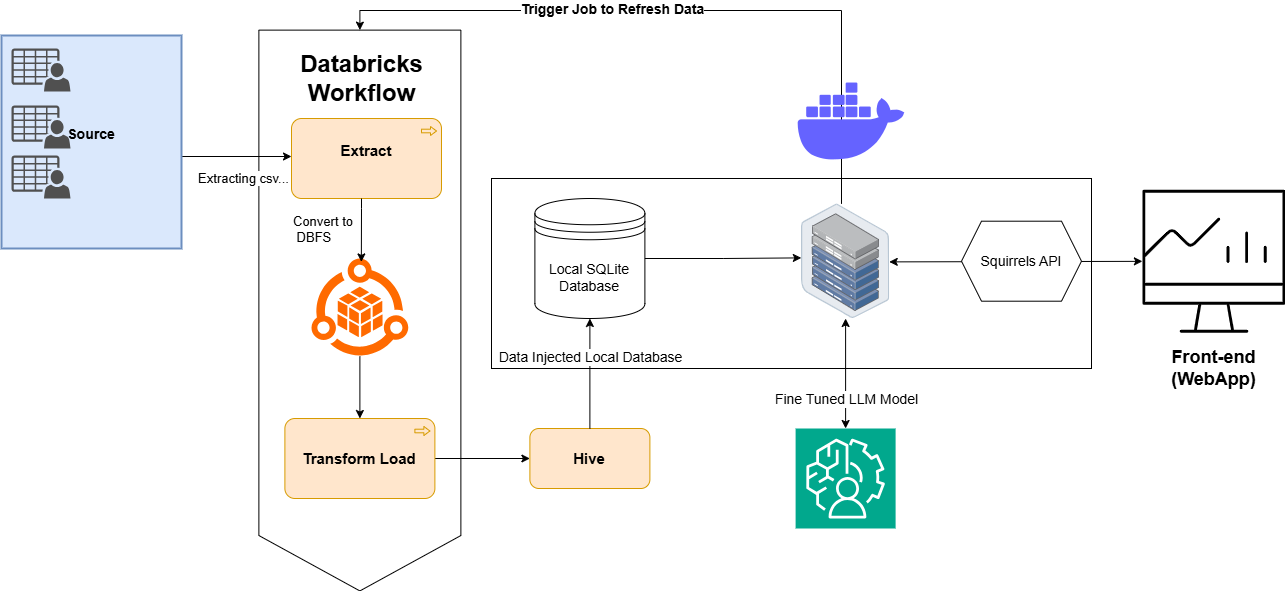

The diagram above was exported from draw.io. Its source (the exported page's mxGraphModel, read from the mxfile embedded in the PNG):
<mxGraphModel dx="1877" dy="1699" grid="1" gridSize="10" guides="1" tooltips="1" connect="1" arrows="1" fold="1" page="1" pageScale="1" pageWidth="827" pageHeight="1169" math="0" shadow="0">
  <root>
    <mxCell id="0" />
    <mxCell id="1" parent="0" />
    <mxCell id="1l3MjUbMn3Hx7xSKNfcW-85" value="" style="rounded=0;whiteSpace=wrap;html=1;" vertex="1" parent="1">
      <mxGeometry x="-10" y="-20" width="600" height="190" as="geometry" />
    </mxCell>
    <mxCell id="1l3MjUbMn3Hx7xSKNfcW-64" value="" style="html=1;shadow=0;dashed=0;align=center;verticalAlign=middle;shape=mxgraph.arrows2.arrow;dy=0;dx=55.4;notch=0;rotation=90;" vertex="1" parent="1">
      <mxGeometry x="-422.02" y="11.02" width="560.81" height="202" as="geometry" />
    </mxCell>
    <mxCell id="1l3MjUbMn3Hx7xSKNfcW-35" style="edgeStyle=orthogonalEdgeStyle;rounded=0;orthogonalLoop=1;jettySize=auto;html=1;exitX=1;exitY=0.5;exitDx=0;exitDy=0;" edge="1" parent="1" source="5" target="1l3MjUbMn3Hx7xSKNfcW-30">
      <mxGeometry relative="1" as="geometry">
        <Array as="points">
          <mxPoint x="-320" y="-42" />
        </Array>
      </mxGeometry>
    </mxCell>
    <mxCell id="1l3MjUbMn3Hx7xSKNfcW-37" value="Extracting csv..." style="edgeLabel;html=1;align=center;verticalAlign=middle;resizable=0;points=[];fontSize=13;" vertex="1" connectable="0" parent="1l3MjUbMn3Hx7xSKNfcW-35">
      <mxGeometry x="0.1158" y="-1" relative="1" as="geometry">
        <mxPoint x="7" y="20" as="offset" />
      </mxGeometry>
    </mxCell>
    <mxCell id="5" value="Source&#10;" style="whiteSpace=wrap;strokeWidth=2;fontSize=14;fillColor=#dae8fc;strokeColor=#6c8ebf;fontStyle=1;fontFamily=Helvetica;" parent="1" vertex="1">
      <mxGeometry x="-500" y="-163" width="180" height="213" as="geometry" />
    </mxCell>
    <mxCell id="1l3MjUbMn3Hx7xSKNfcW-20" value="" style="sketch=0;pointerEvents=1;shadow=0;dashed=0;html=1;strokeColor=none;fillColor=#505050;labelPosition=center;verticalLabelPosition=bottom;verticalAlign=top;outlineConnect=0;align=center;shape=mxgraph.office.users.csv_file;" vertex="1" parent="1">
      <mxGeometry x="-490" y="-150" width="59" height="43" as="geometry" />
    </mxCell>
    <mxCell id="1l3MjUbMn3Hx7xSKNfcW-25" value="" style="sketch=0;pointerEvents=1;shadow=0;dashed=0;html=1;strokeColor=none;fillColor=#505050;labelPosition=center;verticalLabelPosition=bottom;verticalAlign=top;outlineConnect=0;align=center;shape=mxgraph.office.users.csv_file;" vertex="1" parent="1">
      <mxGeometry x="-490" y="-93" width="59" height="43" as="geometry" />
    </mxCell>
    <mxCell id="1l3MjUbMn3Hx7xSKNfcW-26" value="" style="sketch=0;pointerEvents=1;shadow=0;dashed=0;html=1;strokeColor=none;fillColor=#505050;labelPosition=center;verticalLabelPosition=bottom;verticalAlign=top;outlineConnect=0;align=center;shape=mxgraph.office.users.csv_file;" vertex="1" parent="1">
      <mxGeometry x="-490" y="-43" width="59" height="43" as="geometry" />
    </mxCell>
    <mxCell id="1l3MjUbMn3Hx7xSKNfcW-58" value="" style="edgeStyle=orthogonalEdgeStyle;rounded=0;orthogonalLoop=1;jettySize=auto;html=1;" edge="1" parent="1" source="1l3MjUbMn3Hx7xSKNfcW-28" target="1l3MjUbMn3Hx7xSKNfcW-42">
      <mxGeometry relative="1" as="geometry" />
    </mxCell>
    <mxCell id="1l3MjUbMn3Hx7xSKNfcW-28" value="" style="points=[];aspect=fixed;html=1;align=center;shadow=0;dashed=0;fillColor=#FF6A00;strokeColor=none;shape=mxgraph.alibaba_cloud.dbfs_database_file_system;" vertex="1" parent="1">
      <mxGeometry x="-190" y="60" width="96.78" height="98" as="geometry" />
    </mxCell>
    <mxCell id="1l3MjUbMn3Hx7xSKNfcW-30" value="&lt;b&gt;&lt;font style=&quot;font-size: 15px;&quot; face=&quot;Helvetica&quot;&gt;Extract&lt;/font&gt;&lt;/b&gt;&lt;div&gt;&lt;b&gt;&lt;font face=&quot;Helvetica&quot;&gt;&lt;br&gt;&lt;/font&gt;&lt;/b&gt;&lt;/div&gt;" style="html=1;outlineConnect=0;whiteSpace=wrap;shape=mxgraph.archimate3.application;appType=proc;archiType=rounded;fillColor=#ffe6cc;strokeColor=#d79b00;" vertex="1" parent="1">
      <mxGeometry x="-210" y="-80" width="150" height="80" as="geometry" />
    </mxCell>
    <mxCell id="1l3MjUbMn3Hx7xSKNfcW-38" style="edgeStyle=orthogonalEdgeStyle;rounded=0;orthogonalLoop=1;jettySize=auto;html=1;entryX=0.515;entryY=0.035;entryDx=0;entryDy=0;entryPerimeter=0;" edge="1" parent="1" source="1l3MjUbMn3Hx7xSKNfcW-30" target="1l3MjUbMn3Hx7xSKNfcW-28">
      <mxGeometry relative="1" as="geometry">
        <Array as="points">
          <mxPoint x="-140" y="10" />
          <mxPoint x="-140" y="10" />
        </Array>
      </mxGeometry>
    </mxCell>
    <mxCell id="1l3MjUbMn3Hx7xSKNfcW-40" value="Convert to&amp;nbsp;&lt;div&gt;&amp;nbsp;DBFS&lt;/div&gt;" style="edgeLabel;html=1;align=left;verticalAlign=middle;resizable=0;points=[];fontSize=13;" vertex="1" connectable="0" parent="1l3MjUbMn3Hx7xSKNfcW-38">
      <mxGeometry x="-0.1869" y="4" relative="1" as="geometry">
        <mxPoint x="-74" y="4" as="offset" />
      </mxGeometry>
    </mxCell>
    <mxCell id="1l3MjUbMn3Hx7xSKNfcW-60" value="" style="edgeStyle=orthogonalEdgeStyle;rounded=0;orthogonalLoop=1;jettySize=auto;html=1;" edge="1" parent="1" source="1l3MjUbMn3Hx7xSKNfcW-42" target="1l3MjUbMn3Hx7xSKNfcW-59">
      <mxGeometry relative="1" as="geometry" />
    </mxCell>
    <mxCell id="1l3MjUbMn3Hx7xSKNfcW-42" value="&lt;b&gt;&lt;font style=&quot;font-size: 15px;&quot; face=&quot;Helvetica&quot;&gt;Transform Load&lt;/font&gt;&lt;/b&gt;" style="html=1;outlineConnect=0;whiteSpace=wrap;shape=mxgraph.archimate3.application;appType=proc;archiType=rounded;fillColor=#ffe6cc;strokeColor=#d79b00;" vertex="1" parent="1">
      <mxGeometry x="-216.61" y="220" width="150" height="80" as="geometry" />
    </mxCell>
    <mxCell id="1l3MjUbMn3Hx7xSKNfcW-59" value="&lt;b&gt;&lt;font style=&quot;font-size: 15px;&quot;&gt;Hive&lt;/font&gt;&lt;/b&gt;" style="rounded=1;whiteSpace=wrap;html=1;fillColor=#ffe6cc;strokeColor=#d79b00;" vertex="1" parent="1">
      <mxGeometry x="28.389999999999986" y="230" width="120" height="60" as="geometry" />
    </mxCell>
    <mxCell id="1l3MjUbMn3Hx7xSKNfcW-62" style="edgeStyle=orthogonalEdgeStyle;rounded=0;orthogonalLoop=1;jettySize=auto;html=1;entryX=0.5;entryY=1;entryDx=0;entryDy=0;" edge="1" parent="1" source="1l3MjUbMn3Hx7xSKNfcW-59" target="1l3MjUbMn3Hx7xSKNfcW-66">
      <mxGeometry relative="1" as="geometry">
        <mxPoint x="88.91920000000005" y="32.651800000000094" as="targetPoint" />
      </mxGeometry>
    </mxCell>
    <mxCell id="1l3MjUbMn3Hx7xSKNfcW-63" value="&lt;font&gt;Data Injected Local Database&lt;/font&gt;" style="edgeLabel;html=1;align=center;verticalAlign=middle;resizable=0;points=[];fontSize=14;" vertex="1" connectable="0" parent="1l3MjUbMn3Hx7xSKNfcW-62">
      <mxGeometry x="-0.0263" y="-1" relative="1" as="geometry">
        <mxPoint x="-1" y="-18" as="offset" />
      </mxGeometry>
    </mxCell>
    <mxCell id="1l3MjUbMn3Hx7xSKNfcW-65" value="Databricks&lt;div&gt;Workflow&lt;/div&gt;" style="text;strokeColor=none;fillColor=none;html=1;fontSize=24;fontStyle=1;verticalAlign=middle;align=center;" vertex="1" parent="1">
      <mxGeometry x="-190" y="-140" width="100" height="40" as="geometry" />
    </mxCell>
    <mxCell id="1l3MjUbMn3Hx7xSKNfcW-66" value="&lt;font style=&quot;font-size: 14px;&quot;&gt;Local SQLite Database&lt;/font&gt;" style="shape=datastore;whiteSpace=wrap;html=1;" vertex="1" parent="1">
      <mxGeometry x="33.39" width="110" height="120" as="geometry" />
    </mxCell>
    <mxCell id="1l3MjUbMn3Hx7xSKNfcW-67" value="" style="image;points=[];aspect=fixed;html=1;align=center;shadow=0;dashed=0;image=img/lib/allied_telesis/storage/Datacenter_Server_Half_Rack_ToR.svg;" vertex="1" parent="1">
      <mxGeometry x="300" y="5.4" width="88.2" height="114.6" as="geometry" />
    </mxCell>
    <mxCell id="1l3MjUbMn3Hx7xSKNfcW-68" style="edgeStyle=orthogonalEdgeStyle;rounded=0;orthogonalLoop=1;jettySize=auto;html=1;entryX=0;entryY=0.5;entryDx=0;entryDy=0;entryPerimeter=0;" edge="1" parent="1" source="1l3MjUbMn3Hx7xSKNfcW-67" target="1l3MjUbMn3Hx7xSKNfcW-64">
      <mxGeometry relative="1" as="geometry">
        <Array as="points">
          <mxPoint x="340" y="-188" />
          <mxPoint x="-142" y="-188" />
        </Array>
      </mxGeometry>
    </mxCell>
    <mxCell id="1l3MjUbMn3Hx7xSKNfcW-69" value="Trigger Job to Refresh Data" style="edgeLabel;html=1;align=center;verticalAlign=middle;resizable=0;points=[];fontSize=14;fontStyle=1" vertex="1" connectable="0" parent="1l3MjUbMn3Hx7xSKNfcW-68">
      <mxGeometry x="0.0792" y="-2" relative="1" as="geometry">
        <mxPoint x="-48" as="offset" />
      </mxGeometry>
    </mxCell>
    <mxCell id="1l3MjUbMn3Hx7xSKNfcW-70" style="edgeStyle=orthogonalEdgeStyle;rounded=0;orthogonalLoop=1;jettySize=auto;html=1;entryX=-0.002;entryY=0.471;entryDx=0;entryDy=0;entryPerimeter=0;" edge="1" parent="1" source="1l3MjUbMn3Hx7xSKNfcW-66" target="1l3MjUbMn3Hx7xSKNfcW-67">
      <mxGeometry relative="1" as="geometry" />
    </mxCell>
    <mxCell id="1l3MjUbMn3Hx7xSKNfcW-72" value="" style="sketch=0;verticalLabelPosition=bottom;sketch=0;aspect=fixed;html=1;verticalAlign=top;strokeColor=none;fillColor=#000000;align=center;outlineConnect=0;pointerEvents=1;shape=mxgraph.citrix2.professional_graphics_desktop;" vertex="1" parent="1">
      <mxGeometry x="640.9" y="-8.8" width="143.08" height="143" as="geometry" />
    </mxCell>
    <mxCell id="1l3MjUbMn3Hx7xSKNfcW-73" value="Front-end&lt;div&gt;(WebApp)&lt;/div&gt;" style="text;strokeColor=none;fillColor=none;html=1;fontSize=18;fontStyle=1;verticalAlign=middle;align=center;" vertex="1" parent="1">
      <mxGeometry x="662.44" y="150" width="100" height="40" as="geometry" />
    </mxCell>
    <mxCell id="1l3MjUbMn3Hx7xSKNfcW-76" value="" style="endArrow=classic;startArrow=classic;html=1;rounded=0;exitX=0.995;exitY=0.506;exitDx=0;exitDy=0;exitPerimeter=0;" edge="1" parent="1" source="1l3MjUbMn3Hx7xSKNfcW-67" target="1l3MjUbMn3Hx7xSKNfcW-72">
      <mxGeometry width="50" height="50" relative="1" as="geometry">
        <mxPoint x="457" y="137.02" as="sourcePoint" />
        <mxPoint x="507" y="87.02000000000001" as="targetPoint" />
      </mxGeometry>
    </mxCell>
    <mxCell id="1l3MjUbMn3Hx7xSKNfcW-77" value="Text" style="edgeLabel;html=1;align=center;verticalAlign=middle;resizable=0;points=[];" vertex="1" connectable="0" parent="1l3MjUbMn3Hx7xSKNfcW-76">
      <mxGeometry x="0.0495" relative="1" as="geometry">
        <mxPoint as="offset" />
      </mxGeometry>
    </mxCell>
    <mxCell id="1l3MjUbMn3Hx7xSKNfcW-78" value="&lt;font style=&quot;font-size: 14px;&quot;&gt;Squirrels API&lt;/font&gt;" style="shape=hexagon;perimeter=hexagonPerimeter2;whiteSpace=wrap;html=1;fixedSize=1;" vertex="1" parent="1">
      <mxGeometry x="460" y="22.7" width="120" height="80" as="geometry" />
    </mxCell>
    <mxCell id="1l3MjUbMn3Hx7xSKNfcW-79" value="" style="sketch=0;points=[[0,0,0],[0.25,0,0],[0.5,0,0],[0.75,0,0],[1,0,0],[0,1,0],[0.25,1,0],[0.5,1,0],[0.75,1,0],[1,1,0],[0,0.25,0],[0,0.5,0],[0,0.75,0],[1,0.25,0],[1,0.5,0],[1,0.75,0]];outlineConnect=0;fontColor=#232F3E;fillColor=#01A88D;strokeColor=#ffffff;dashed=0;verticalLabelPosition=bottom;verticalAlign=top;align=center;html=1;fontSize=12;fontStyle=0;aspect=fixed;shape=mxgraph.aws4.resourceIcon;resIcon=mxgraph.aws4.augmented_ai;" vertex="1" parent="1">
      <mxGeometry x="294.1" y="230" width="100" height="100" as="geometry" />
    </mxCell>
    <mxCell id="1l3MjUbMn3Hx7xSKNfcW-80" style="edgeStyle=orthogonalEdgeStyle;rounded=0;orthogonalLoop=1;jettySize=auto;html=1;entryX=0.5;entryY=0;entryDx=0;entryDy=0;entryPerimeter=0;startArrow=classic;startFill=1;" edge="1" parent="1" source="1l3MjUbMn3Hx7xSKNfcW-67" target="1l3MjUbMn3Hx7xSKNfcW-79">
      <mxGeometry relative="1" as="geometry" />
    </mxCell>
    <mxCell id="1l3MjUbMn3Hx7xSKNfcW-81" value="Fine Tuned LLM Model" style="edgeLabel;html=1;align=center;verticalAlign=middle;resizable=0;points=[];fontSize=14;" vertex="1" connectable="0" parent="1l3MjUbMn3Hx7xSKNfcW-80">
      <mxGeometry x="0.1067" y="3" relative="1" as="geometry">
        <mxPoint x="-3" y="19" as="offset" />
      </mxGeometry>
    </mxCell>
    <mxCell id="1l3MjUbMn3Hx7xSKNfcW-82" value="" style="shape=image;html=1;verticalAlign=top;verticalLabelPosition=bottom;labelBackgroundColor=#ffffff;imageAspect=0;aspect=fixed;image=https://cdn1.iconfinder.com/data/icons/unicons-line-vol-3/24/docker-128.png" vertex="1" parent="1">
      <mxGeometry x="286" y="-140" width="128" height="128" as="geometry" />
    </mxCell>
  </root>
</mxGraphModel>